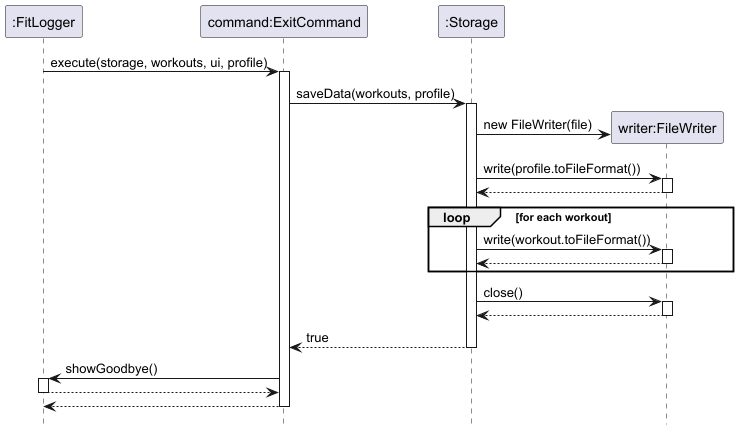

The diagram above was rendered by PlantUML. Its source (embedded in the PNG):
@startuml
hide footbox

participant ":FitLogger" as FL
participant "command:ExitCommand" as CMD
participant ":Storage" as ST
participant "writer:FileWriter" as FW

FL -> CMD : execute(storage, workouts, ui, profile)
activate CMD

CMD -> ST : saveData(workouts, profile)
activate ST

ST -> FW ** : new FileWriter(file)

ST -> FW : write(profile.toFileFormat())
activate FW
FW --> ST
deactivate FW

loop for each workout
    ST -> FW : write(workout.toFileFormat())
    activate FW
    FW --> ST
    deactivate FW
end

ST -> FW : close()
activate FW
FW --> ST
deactivate FW

ST --> CMD : true
deactivate ST

CMD -> FL : showGoodbye()
activate FL
FL --> CMD
deactivate FL

CMD --> FL
deactivate CMD
@enduml